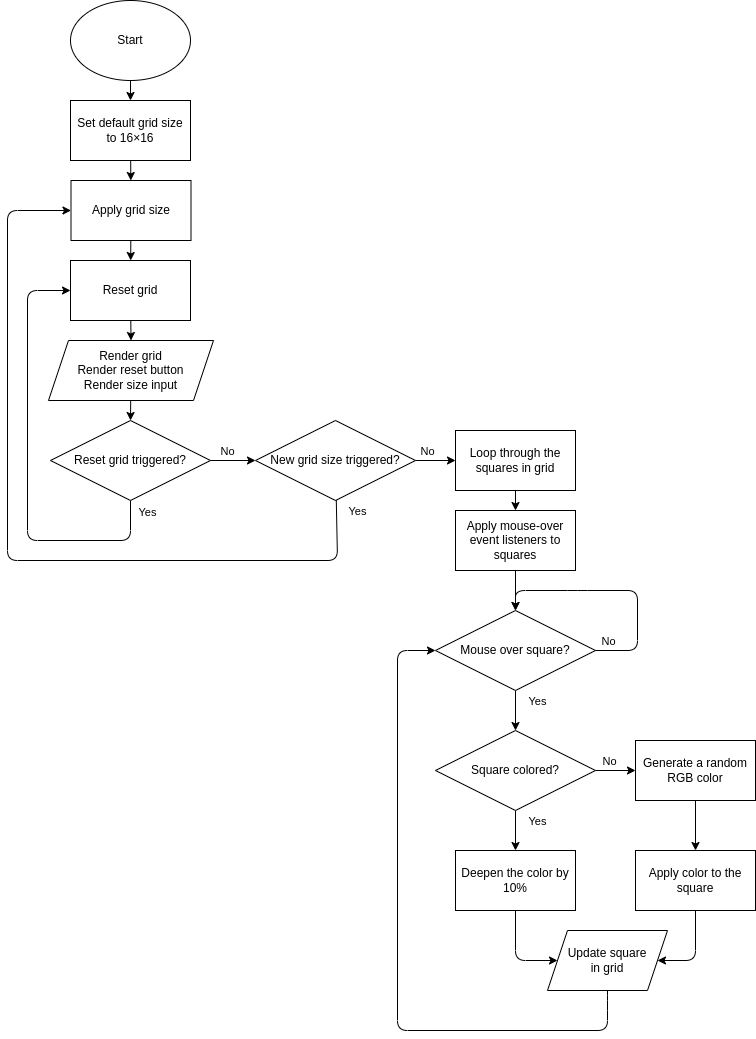

The diagram above was exported from draw.io. Its source (the exported page's mxGraphModel, read from the mxfile embedded in the PNG):
<mxGraphModel dx="1090" dy="768" grid="0" gridSize="10" guides="1" tooltips="1" connect="1" arrows="1" fold="1" page="1" pageScale="1" pageWidth="850" pageHeight="1100" background="#ffffff" math="0" shadow="0">
  <root>
    <mxCell id="0" />
    <mxCell id="1" parent="0" />
    <mxCell id="27" style="edgeStyle=none;html=1;entryX=0.5;entryY=0;entryDx=0;entryDy=0;" parent="1" source="2" target="3" edge="1">
      <mxGeometry relative="1" as="geometry" />
    </mxCell>
    <mxCell id="2" value="Start" style="ellipse;whiteSpace=wrap;html=1;" parent="1" vertex="1">
      <mxGeometry x="114" y="40" width="120" height="80" as="geometry" />
    </mxCell>
    <mxCell id="28" value="" style="edgeStyle=none;html=1;" parent="1" source="3" target="12" edge="1">
      <mxGeometry relative="1" as="geometry" />
    </mxCell>
    <mxCell id="3" value="Set default grid size to 16×16" style="rounded=0;whiteSpace=wrap;html=1;" parent="1" vertex="1">
      <mxGeometry x="114" y="140" width="120" height="60" as="geometry" />
    </mxCell>
    <mxCell id="33" style="edgeStyle=none;html=1;entryX=0.5;entryY=0;entryDx=0;entryDy=0;" parent="1" source="4" target="11" edge="1">
      <mxGeometry relative="1" as="geometry" />
    </mxCell>
    <mxCell id="4" value="Render grid&lt;br&gt;Render reset button&lt;br&gt;Render size input" style="shape=parallelogram;perimeter=parallelogramPerimeter;whiteSpace=wrap;html=1;fixedSize=1;" parent="1" vertex="1">
      <mxGeometry x="92" y="380" width="165" height="60" as="geometry" />
    </mxCell>
    <mxCell id="32" style="edgeStyle=none;html=1;entryX=0.5;entryY=0;entryDx=0;entryDy=0;" parent="1" source="8" target="4" edge="1">
      <mxGeometry relative="1" as="geometry" />
    </mxCell>
    <mxCell id="8" value="Reset grid&lt;br&gt;" style="rounded=0;whiteSpace=wrap;html=1;" parent="1" vertex="1">
      <mxGeometry x="114" y="300" width="120" height="60" as="geometry" />
    </mxCell>
    <mxCell id="34" style="edgeStyle=none;html=1;" parent="1" source="11" target="14" edge="1">
      <mxGeometry relative="1" as="geometry" />
    </mxCell>
    <mxCell id="53" value="No" style="edgeLabel;html=1;align=center;verticalAlign=middle;resizable=0;points=[];" parent="34" vertex="1" connectable="0">
      <mxGeometry x="-0.4844" relative="1" as="geometry">
        <mxPoint x="4" y="-10" as="offset" />
      </mxGeometry>
    </mxCell>
    <mxCell id="51" style="edgeStyle=none;html=1;entryX=0;entryY=0.5;entryDx=0;entryDy=0;exitX=0.5;exitY=1;exitDx=0;exitDy=0;" parent="1" source="11" target="8" edge="1">
      <mxGeometry relative="1" as="geometry">
        <Array as="points">
          <mxPoint x="174" y="580" />
          <mxPoint x="71" y="580" />
          <mxPoint x="71" y="330" />
        </Array>
      </mxGeometry>
    </mxCell>
    <mxCell id="55" value="Yes" style="edgeLabel;html=1;align=center;verticalAlign=middle;resizable=0;points=[];" parent="51" vertex="1" connectable="0">
      <mxGeometry x="-0.9505" relative="1" as="geometry">
        <mxPoint x="16" as="offset" />
      </mxGeometry>
    </mxCell>
    <mxCell id="11" value="Reset grid triggered?" style="rhombus;whiteSpace=wrap;html=1;" parent="1" vertex="1">
      <mxGeometry x="94" y="460" width="160" height="80" as="geometry" />
    </mxCell>
    <mxCell id="29" value="" style="edgeStyle=none;html=1;" parent="1" source="12" target="8" edge="1">
      <mxGeometry relative="1" as="geometry" />
    </mxCell>
    <mxCell id="12" value="Apply grid size" style="rounded=0;whiteSpace=wrap;html=1;" parent="1" vertex="1">
      <mxGeometry x="114.5" y="220" width="120" height="60" as="geometry" />
    </mxCell>
    <mxCell id="35" value="" style="edgeStyle=none;html=1;" parent="1" source="14" target="15" edge="1">
      <mxGeometry relative="1" as="geometry" />
    </mxCell>
    <mxCell id="54" value="No" style="edgeLabel;html=1;align=center;verticalAlign=middle;resizable=0;points=[];" parent="35" vertex="1" connectable="0">
      <mxGeometry x="-0.51" y="-1" relative="1" as="geometry">
        <mxPoint x="1" y="-11" as="offset" />
      </mxGeometry>
    </mxCell>
    <mxCell id="52" style="edgeStyle=none;html=1;entryX=0;entryY=0.5;entryDx=0;entryDy=0;" parent="1" source="14" target="12" edge="1">
      <mxGeometry relative="1" as="geometry">
        <Array as="points">
          <mxPoint x="381" y="600" />
          <mxPoint x="51" y="600" />
          <mxPoint x="51" y="250" />
        </Array>
      </mxGeometry>
    </mxCell>
    <mxCell id="56" value="Yes" style="edgeLabel;html=1;align=center;verticalAlign=middle;resizable=0;points=[];" parent="52" vertex="1" connectable="0">
      <mxGeometry x="-0.9482" y="1" relative="1" as="geometry">
        <mxPoint x="19" y="-10" as="offset" />
      </mxGeometry>
    </mxCell>
    <mxCell id="14" value="New grid size triggered?" style="rhombus;whiteSpace=wrap;html=1;" parent="1" vertex="1">
      <mxGeometry x="299" y="460" width="160" height="80" as="geometry" />
    </mxCell>
    <mxCell id="36" value="" style="edgeStyle=none;html=1;" parent="1" source="15" target="24" edge="1">
      <mxGeometry relative="1" as="geometry" />
    </mxCell>
    <mxCell id="15" value="Loop through the squares in grid" style="rounded=0;whiteSpace=wrap;html=1;" parent="1" vertex="1">
      <mxGeometry x="499" y="470" width="120" height="60" as="geometry" />
    </mxCell>
    <mxCell id="42" value="" style="edgeStyle=none;html=1;" parent="1" source="17" target="18" edge="1">
      <mxGeometry relative="1" as="geometry" />
    </mxCell>
    <mxCell id="60" value="No" style="edgeLabel;html=1;align=center;verticalAlign=middle;resizable=0;points=[];" parent="42" vertex="1" connectable="0">
      <mxGeometry x="-0.47" y="-2" relative="1" as="geometry">
        <mxPoint x="2" y="-12" as="offset" />
      </mxGeometry>
    </mxCell>
    <mxCell id="44" value="" style="edgeStyle=none;html=1;" parent="1" source="17" target="20" edge="1">
      <mxGeometry relative="1" as="geometry" />
    </mxCell>
    <mxCell id="59" value="Yes" style="edgeLabel;html=1;align=center;verticalAlign=middle;resizable=0;points=[];" parent="44" vertex="1" connectable="0">
      <mxGeometry x="-0.44" y="-3" relative="1" as="geometry">
        <mxPoint x="24" y="-1" as="offset" />
      </mxGeometry>
    </mxCell>
    <mxCell id="17" value="Square colored?" style="rhombus;whiteSpace=wrap;html=1;" parent="1" vertex="1">
      <mxGeometry x="479" y="770" width="160" height="80" as="geometry" />
    </mxCell>
    <mxCell id="43" value="" style="edgeStyle=none;html=1;" parent="1" source="18" target="19" edge="1">
      <mxGeometry relative="1" as="geometry" />
    </mxCell>
    <mxCell id="18" value="Generate a random RGB color" style="rounded=0;whiteSpace=wrap;html=1;" parent="1" vertex="1">
      <mxGeometry x="679" y="780" width="120" height="60" as="geometry" />
    </mxCell>
    <mxCell id="46" style="edgeStyle=none;html=1;entryX=1;entryY=0.5;entryDx=0;entryDy=0;" parent="1" source="19" target="45" edge="1">
      <mxGeometry relative="1" as="geometry">
        <Array as="points">
          <mxPoint x="739" y="1000" />
        </Array>
      </mxGeometry>
    </mxCell>
    <mxCell id="19" value="Apply color to the square" style="rounded=0;whiteSpace=wrap;html=1;" parent="1" vertex="1">
      <mxGeometry x="679" y="890" width="120" height="60" as="geometry" />
    </mxCell>
    <mxCell id="47" style="edgeStyle=none;html=1;entryX=0;entryY=0.5;entryDx=0;entryDy=0;" parent="1" source="20" target="45" edge="1">
      <mxGeometry relative="1" as="geometry">
        <Array as="points">
          <mxPoint x="559" y="1000" />
        </Array>
      </mxGeometry>
    </mxCell>
    <mxCell id="20" value="Deepen the color by 10%" style="rounded=0;whiteSpace=wrap;html=1;" parent="1" vertex="1">
      <mxGeometry x="499" y="890" width="120" height="60" as="geometry" />
    </mxCell>
    <mxCell id="38" value="" style="edgeStyle=none;html=1;" parent="1" source="22" target="17" edge="1">
      <mxGeometry relative="1" as="geometry" />
    </mxCell>
    <mxCell id="58" value="Yes" style="edgeLabel;html=1;align=center;verticalAlign=middle;resizable=0;points=[];" parent="38" vertex="1" connectable="0">
      <mxGeometry x="-0.52" relative="1" as="geometry">
        <mxPoint x="21" as="offset" />
      </mxGeometry>
    </mxCell>
    <mxCell id="22" value="Mouse over square?" style="rhombus;whiteSpace=wrap;html=1;" parent="1" vertex="1">
      <mxGeometry x="479" y="650" width="160" height="80" as="geometry" />
    </mxCell>
    <mxCell id="41" value="" style="edgeStyle=none;html=1;" parent="1" source="24" target="22" edge="1">
      <mxGeometry relative="1" as="geometry" />
    </mxCell>
    <mxCell id="24" value="Apply mouse-over event listeners to squares" style="rounded=0;whiteSpace=wrap;html=1;" parent="1" vertex="1">
      <mxGeometry x="499" y="550" width="120" height="60" as="geometry" />
    </mxCell>
    <mxCell id="48" style="edgeStyle=none;html=1;entryX=0;entryY=0.5;entryDx=0;entryDy=0;" parent="1" source="45" target="22" edge="1">
      <mxGeometry relative="1" as="geometry">
        <Array as="points">
          <mxPoint x="651" y="1040" />
          <mxPoint x="651" y="1070" />
          <mxPoint x="441" y="1070" />
          <mxPoint x="441" y="690" />
        </Array>
      </mxGeometry>
    </mxCell>
    <mxCell id="45" value="Update square&lt;br&gt;in grid" style="shape=parallelogram;perimeter=parallelogramPerimeter;whiteSpace=wrap;html=1;fixedSize=1;" parent="1" vertex="1">
      <mxGeometry x="591" y="970" width="120" height="60" as="geometry" />
    </mxCell>
    <mxCell id="50" style="edgeStyle=none;html=1;entryX=0.5;entryY=0;entryDx=0;entryDy=0;exitX=1;exitY=0.5;exitDx=0;exitDy=0;" parent="1" source="22" target="22" edge="1">
      <mxGeometry relative="1" as="geometry">
        <Array as="points">
          <mxPoint x="681" y="690" />
          <mxPoint x="681" y="630" />
          <mxPoint x="621" y="630" />
          <mxPoint x="559" y="630" />
        </Array>
      </mxGeometry>
    </mxCell>
    <mxCell id="57" value="No" style="edgeLabel;html=1;align=center;verticalAlign=middle;resizable=0;points=[];" parent="50" vertex="1" connectable="0">
      <mxGeometry x="-0.7361" y="1" relative="1" as="geometry">
        <mxPoint x="-20" y="-9" as="offset" />
      </mxGeometry>
    </mxCell>
  </root>
</mxGraphModel>